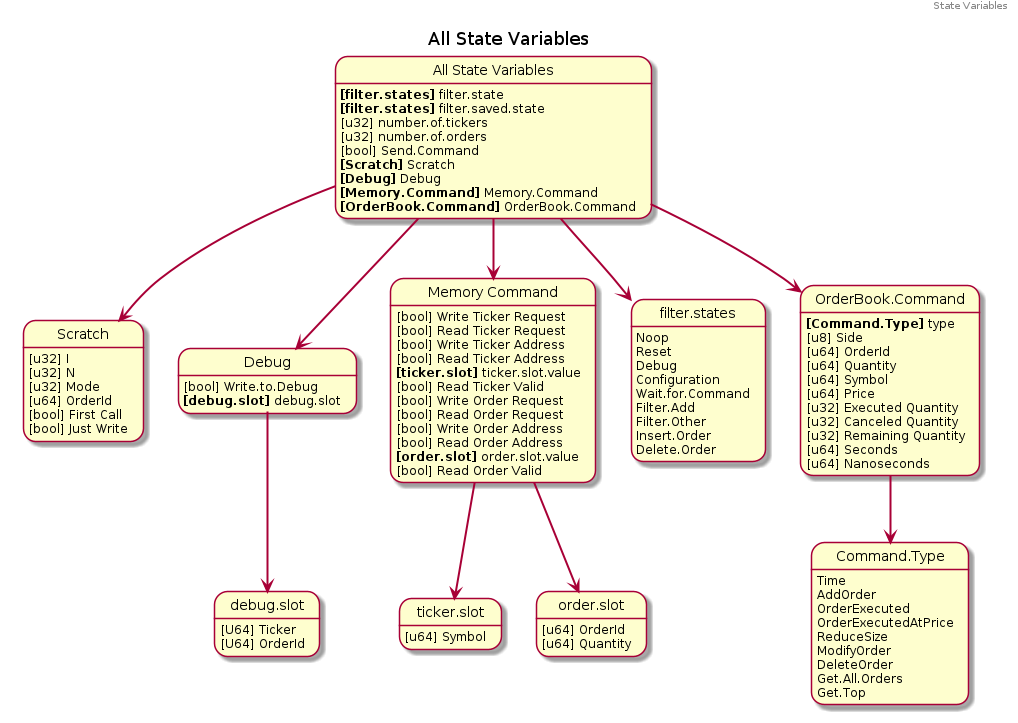

The diagram above was rendered by PlantUML. Its source (embedded in the PNG):
@startuml 03_all_state_variables
hide empty description

header State Variables

label StateVariables[
{{
    title All State Variables

    state "All State Variables" as var
        var: **[filter.states]** filter.state
        var: **[filter.states]** filter.saved.state
        var: [u32] number.of.tickers
        var: [u32] number.of.orders
        var: [bool] Send.Command
        var: **[Scratch]** Scratch
        var: **[Debug]** Debug
        var: **[Memory.Command]** Memory.Command
        var: **[OrderBook.Command]** OrderBook.Command

    state "Scratch" as scratch
        scratch: [u32] I
        scratch: [u32] N
        scratch: [u32] Mode
        scratch: [u64] OrderId
        scratch: [bool] First Call
        scratch: [bool] Just Write

    state "Debug" as debug
        debug: [bool] Write.to.Debug
        debug: **[debug.slot]** debug.slot
    
    state "debug.slot" as debug_slot
        debug_slot: [U64] Ticker
        debug_slot: [U64] OrderId

    state "Memory Command" as mem_cmd
        mem_cmd: [bool] Write Ticker Request
        mem_cmd: [bool] Read Ticker Request
        mem_cmd: [bool] Write Ticker Address
        mem_cmd: [bool] Read Ticker Address
        mem_cmd: **[ticker.slot]** ticker.slot.value
        mem_cmd: [bool] Read Ticker Valid

        mem_cmd: [bool] Write Order Request
        mem_cmd: [bool] Read Order Request
        mem_cmd: [bool] Write Order Address
        mem_cmd: [bool] Read Order Address
        mem_cmd: **[order.slot]** order.slot.value
        mem_cmd: [bool] Read Order Valid
    state "ticker.slot" as ticker_slot
        ticker_slot: [u64] Symbol
    state "order.slot" as order_slot
        order_slot: [u64] OrderId
        order_slot: [u64] Quantity

    state "filter.states" as filter_states
        filter_states: Noop
        filter_states: Reset
        filter_states: Debug
        filter_states: Configuration
        filter_states: Wait.for.Command
        filter_states: Filter.Add
        filter_states: Filter.Other
        filter_states: Insert.Order
        filter_states: Delete.Order

    state "OrderBook.Command" as ob_cmd
        ob_cmd: **[Command.Type]** type
        ob_cmd: [u8] Side
        ob_cmd: [u64] OrderId
        ob_cmd: [u64] Quantity
        ob_cmd: [u64] Symbol
        ob_cmd: [u64] Price
        ob_cmd: [u32] Executed Quantity
        ob_cmd: [u32] Canceled Quantity
        ob_cmd: [u32] Remaining Quantity
        ob_cmd: [u64] Seconds
        ob_cmd: [u64] Nanoseconds

    state "Command.Type" as cmd_type
        cmd_type: Time
        cmd_type: AddOrder
        cmd_type: OrderExecuted
        cmd_type: OrderExecutedAtPrice
        cmd_type: ReduceSize
        cmd_type: ModifyOrder
        cmd_type: DeleteOrder
        cmd_type: Get.All.Orders
        cmd_type: Get.Top
    
    var -[bold]-> filter_states
    var -[bold]-> scratch
    var -[bold]-> debug
    debug -[bold]-> debug_slot
    var -[bold]-> mem_cmd
    mem_cmd -[bold]-> ticker_slot
    mem_cmd -[bold]-> order_slot
    var -[bold]-> ob_cmd
    ob_cmd -[bold]-> cmd_type
}}
]

@enduml